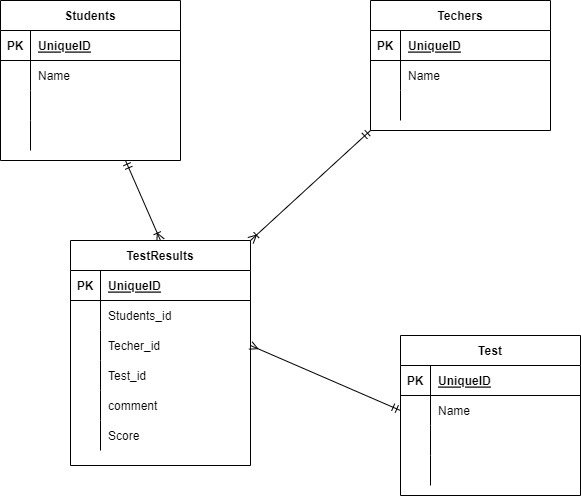

The diagram above was exported from draw.io. Its source (the exported page's mxGraphModel, read from the mxfile embedded in the PNG):
<mxGraphModel dx="1118" dy="782" grid="1" gridSize="10" guides="1" tooltips="1" connect="1" arrows="1" fold="1" page="1" pageScale="1" pageWidth="827" pageHeight="1169" math="0" shadow="0">
  <root>
    <mxCell id="0" />
    <mxCell id="1" parent="0" />
    <mxCell id="2" style="edgeStyle=none;html=1;entryX=0.5;entryY=0;entryDx=0;entryDy=0;startArrow=ERmandOne;startFill=0;endArrow=ERoneToMany;endFill=0;" parent="1" source="3" target="39" edge="1">
      <mxGeometry relative="1" as="geometry" />
    </mxCell>
    <mxCell id="3" value="Students" style="shape=table;startSize=30;container=1;collapsible=1;childLayout=tableLayout;fixedRows=1;rowLines=0;fontStyle=1;align=center;resizeLast=1;" parent="1" vertex="1">
      <mxGeometry x="60" y="90" width="180" height="160" as="geometry" />
    </mxCell>
    <mxCell id="4" value="" style="shape=partialRectangle;collapsible=0;dropTarget=0;pointerEvents=0;fillColor=none;top=0;left=0;bottom=1;right=0;points=[[0,0.5],[1,0.5]];portConstraint=eastwest;" parent="3" vertex="1">
      <mxGeometry y="30" width="180" height="30" as="geometry" />
    </mxCell>
    <mxCell id="5" value="PK" style="shape=partialRectangle;connectable=0;fillColor=none;top=0;left=0;bottom=0;right=0;fontStyle=1;overflow=hidden;" parent="4" vertex="1">
      <mxGeometry width="30" height="30" as="geometry">
        <mxRectangle width="30" height="30" as="alternateBounds" />
      </mxGeometry>
    </mxCell>
    <mxCell id="6" value="UniqueID" style="shape=partialRectangle;connectable=0;fillColor=none;top=0;left=0;bottom=0;right=0;align=left;spacingLeft=6;fontStyle=5;overflow=hidden;" parent="4" vertex="1">
      <mxGeometry x="30" width="150" height="30" as="geometry">
        <mxRectangle width="150" height="30" as="alternateBounds" />
      </mxGeometry>
    </mxCell>
    <mxCell id="7" value="" style="shape=partialRectangle;collapsible=0;dropTarget=0;pointerEvents=0;fillColor=none;top=0;left=0;bottom=0;right=0;points=[[0,0.5],[1,0.5]];portConstraint=eastwest;" parent="3" vertex="1">
      <mxGeometry y="60" width="180" height="30" as="geometry" />
    </mxCell>
    <mxCell id="8" value="" style="shape=partialRectangle;connectable=0;fillColor=none;top=0;left=0;bottom=0;right=0;editable=1;overflow=hidden;" parent="7" vertex="1">
      <mxGeometry width="30" height="30" as="geometry">
        <mxRectangle width="30" height="30" as="alternateBounds" />
      </mxGeometry>
    </mxCell>
    <mxCell id="9" value="Name" style="shape=partialRectangle;connectable=0;fillColor=none;top=0;left=0;bottom=0;right=0;align=left;spacingLeft=6;overflow=hidden;" parent="7" vertex="1">
      <mxGeometry x="30" width="150" height="30" as="geometry">
        <mxRectangle width="150" height="30" as="alternateBounds" />
      </mxGeometry>
    </mxCell>
    <mxCell id="10" value="" style="shape=partialRectangle;collapsible=0;dropTarget=0;pointerEvents=0;fillColor=none;top=0;left=0;bottom=0;right=0;points=[[0,0.5],[1,0.5]];portConstraint=eastwest;" parent="3" vertex="1">
      <mxGeometry y="90" width="180" height="30" as="geometry" />
    </mxCell>
    <mxCell id="11" value="" style="shape=partialRectangle;connectable=0;fillColor=none;top=0;left=0;bottom=0;right=0;editable=1;overflow=hidden;" parent="10" vertex="1">
      <mxGeometry width="30" height="30" as="geometry">
        <mxRectangle width="30" height="30" as="alternateBounds" />
      </mxGeometry>
    </mxCell>
    <mxCell id="12" value="" style="shape=partialRectangle;connectable=0;fillColor=none;top=0;left=0;bottom=0;right=0;align=left;spacingLeft=6;overflow=hidden;" parent="10" vertex="1">
      <mxGeometry x="30" width="150" height="30" as="geometry">
        <mxRectangle width="150" height="30" as="alternateBounds" />
      </mxGeometry>
    </mxCell>
    <mxCell id="13" value="" style="shape=partialRectangle;collapsible=0;dropTarget=0;pointerEvents=0;fillColor=none;top=0;left=0;bottom=0;right=0;points=[[0,0.5],[1,0.5]];portConstraint=eastwest;" parent="3" vertex="1">
      <mxGeometry y="120" width="180" height="30" as="geometry" />
    </mxCell>
    <mxCell id="14" value="" style="shape=partialRectangle;connectable=0;fillColor=none;top=0;left=0;bottom=0;right=0;editable=1;overflow=hidden;" parent="13" vertex="1">
      <mxGeometry width="30" height="30" as="geometry">
        <mxRectangle width="30" height="30" as="alternateBounds" />
      </mxGeometry>
    </mxCell>
    <mxCell id="15" value="" style="shape=partialRectangle;connectable=0;fillColor=none;top=0;left=0;bottom=0;right=0;align=left;spacingLeft=6;overflow=hidden;" parent="13" vertex="1">
      <mxGeometry x="30" width="150" height="30" as="geometry">
        <mxRectangle width="150" height="30" as="alternateBounds" />
      </mxGeometry>
    </mxCell>
    <mxCell id="16" value="Test" style="shape=table;startSize=30;container=1;collapsible=1;childLayout=tableLayout;fixedRows=1;rowLines=0;fontStyle=1;align=center;resizeLast=1;" parent="1" vertex="1">
      <mxGeometry x="460" y="425" width="180" height="160" as="geometry" />
    </mxCell>
    <mxCell id="17" value="" style="shape=partialRectangle;collapsible=0;dropTarget=0;pointerEvents=0;fillColor=none;top=0;left=0;bottom=1;right=0;points=[[0,0.5],[1,0.5]];portConstraint=eastwest;" parent="16" vertex="1">
      <mxGeometry y="30" width="180" height="30" as="geometry" />
    </mxCell>
    <mxCell id="18" value="PK" style="shape=partialRectangle;connectable=0;fillColor=none;top=0;left=0;bottom=0;right=0;fontStyle=1;overflow=hidden;" parent="17" vertex="1">
      <mxGeometry width="30" height="30" as="geometry">
        <mxRectangle width="30" height="30" as="alternateBounds" />
      </mxGeometry>
    </mxCell>
    <mxCell id="19" value="UniqueID" style="shape=partialRectangle;connectable=0;fillColor=none;top=0;left=0;bottom=0;right=0;align=left;spacingLeft=6;fontStyle=5;overflow=hidden;" parent="17" vertex="1">
      <mxGeometry x="30" width="150" height="30" as="geometry">
        <mxRectangle width="150" height="30" as="alternateBounds" />
      </mxGeometry>
    </mxCell>
    <mxCell id="20" value="" style="shape=partialRectangle;collapsible=0;dropTarget=0;pointerEvents=0;fillColor=none;top=0;left=0;bottom=0;right=0;points=[[0,0.5],[1,0.5]];portConstraint=eastwest;" parent="16" vertex="1">
      <mxGeometry y="60" width="180" height="30" as="geometry" />
    </mxCell>
    <mxCell id="21" value="" style="shape=partialRectangle;connectable=0;fillColor=none;top=0;left=0;bottom=0;right=0;editable=1;overflow=hidden;" parent="20" vertex="1">
      <mxGeometry width="30" height="30" as="geometry">
        <mxRectangle width="30" height="30" as="alternateBounds" />
      </mxGeometry>
    </mxCell>
    <mxCell id="22" value="Name" style="shape=partialRectangle;connectable=0;fillColor=none;top=0;left=0;bottom=0;right=0;align=left;spacingLeft=6;overflow=hidden;" parent="20" vertex="1">
      <mxGeometry x="30" width="150" height="30" as="geometry">
        <mxRectangle width="150" height="30" as="alternateBounds" />
      </mxGeometry>
    </mxCell>
    <mxCell id="23" value="" style="shape=partialRectangle;collapsible=0;dropTarget=0;pointerEvents=0;fillColor=none;top=0;left=0;bottom=0;right=0;points=[[0,0.5],[1,0.5]];portConstraint=eastwest;" parent="16" vertex="1">
      <mxGeometry y="90" width="180" height="30" as="geometry" />
    </mxCell>
    <mxCell id="24" value="" style="shape=partialRectangle;connectable=0;fillColor=none;top=0;left=0;bottom=0;right=0;editable=1;overflow=hidden;" parent="23" vertex="1">
      <mxGeometry width="30" height="30" as="geometry">
        <mxRectangle width="30" height="30" as="alternateBounds" />
      </mxGeometry>
    </mxCell>
    <mxCell id="25" value="" style="shape=partialRectangle;connectable=0;fillColor=none;top=0;left=0;bottom=0;right=0;align=left;spacingLeft=6;overflow=hidden;" parent="23" vertex="1">
      <mxGeometry x="30" width="150" height="30" as="geometry">
        <mxRectangle width="150" height="30" as="alternateBounds" />
      </mxGeometry>
    </mxCell>
    <mxCell id="26" value="" style="shape=partialRectangle;collapsible=0;dropTarget=0;pointerEvents=0;fillColor=none;top=0;left=0;bottom=0;right=0;points=[[0,0.5],[1,0.5]];portConstraint=eastwest;" parent="16" vertex="1">
      <mxGeometry y="120" width="180" height="30" as="geometry" />
    </mxCell>
    <mxCell id="27" value="" style="shape=partialRectangle;connectable=0;fillColor=none;top=0;left=0;bottom=0;right=0;editable=1;overflow=hidden;" parent="26" vertex="1">
      <mxGeometry width="30" height="30" as="geometry">
        <mxRectangle width="30" height="30" as="alternateBounds" />
      </mxGeometry>
    </mxCell>
    <mxCell id="28" value="" style="shape=partialRectangle;connectable=0;fillColor=none;top=0;left=0;bottom=0;right=0;align=left;spacingLeft=6;overflow=hidden;" parent="26" vertex="1">
      <mxGeometry x="30" width="150" height="30" as="geometry">
        <mxRectangle width="150" height="30" as="alternateBounds" />
      </mxGeometry>
    </mxCell>
    <mxCell id="29" value="Techers" style="shape=table;startSize=30;container=1;collapsible=1;childLayout=tableLayout;fixedRows=1;rowLines=0;fontStyle=1;align=center;resizeLast=1;" parent="1" vertex="1">
      <mxGeometry x="430" y="90" width="180" height="130" as="geometry" />
    </mxCell>
    <mxCell id="30" value="" style="shape=partialRectangle;collapsible=0;dropTarget=0;pointerEvents=0;fillColor=none;top=0;left=0;bottom=1;right=0;points=[[0,0.5],[1,0.5]];portConstraint=eastwest;" parent="29" vertex="1">
      <mxGeometry y="30" width="180" height="30" as="geometry" />
    </mxCell>
    <mxCell id="31" value="PK" style="shape=partialRectangle;connectable=0;fillColor=none;top=0;left=0;bottom=0;right=0;fontStyle=1;overflow=hidden;" parent="30" vertex="1">
      <mxGeometry width="30" height="30" as="geometry">
        <mxRectangle width="30" height="30" as="alternateBounds" />
      </mxGeometry>
    </mxCell>
    <mxCell id="32" value="UniqueID" style="shape=partialRectangle;connectable=0;fillColor=none;top=0;left=0;bottom=0;right=0;align=left;spacingLeft=6;fontStyle=5;overflow=hidden;" parent="30" vertex="1">
      <mxGeometry x="30" width="150" height="30" as="geometry">
        <mxRectangle width="150" height="30" as="alternateBounds" />
      </mxGeometry>
    </mxCell>
    <mxCell id="33" value="" style="shape=partialRectangle;collapsible=0;dropTarget=0;pointerEvents=0;fillColor=none;top=0;left=0;bottom=0;right=0;points=[[0,0.5],[1,0.5]];portConstraint=eastwest;" parent="29" vertex="1">
      <mxGeometry y="60" width="180" height="30" as="geometry" />
    </mxCell>
    <mxCell id="34" value="" style="shape=partialRectangle;connectable=0;fillColor=none;top=0;left=0;bottom=0;right=0;editable=1;overflow=hidden;" parent="33" vertex="1">
      <mxGeometry width="30" height="30" as="geometry">
        <mxRectangle width="30" height="30" as="alternateBounds" />
      </mxGeometry>
    </mxCell>
    <mxCell id="35" value="Name" style="shape=partialRectangle;connectable=0;fillColor=none;top=0;left=0;bottom=0;right=0;align=left;spacingLeft=6;overflow=hidden;" parent="33" vertex="1">
      <mxGeometry x="30" width="150" height="30" as="geometry">
        <mxRectangle width="150" height="30" as="alternateBounds" />
      </mxGeometry>
    </mxCell>
    <mxCell id="36" value="" style="shape=partialRectangle;collapsible=0;dropTarget=0;pointerEvents=0;fillColor=none;top=0;left=0;bottom=0;right=0;points=[[0,0.5],[1,0.5]];portConstraint=eastwest;" parent="29" vertex="1">
      <mxGeometry y="90" width="180" height="30" as="geometry" />
    </mxCell>
    <mxCell id="37" value="" style="shape=partialRectangle;connectable=0;fillColor=none;top=0;left=0;bottom=0;right=0;editable=1;overflow=hidden;" parent="36" vertex="1">
      <mxGeometry width="30" height="30" as="geometry">
        <mxRectangle width="30" height="30" as="alternateBounds" />
      </mxGeometry>
    </mxCell>
    <mxCell id="38" value="" style="shape=partialRectangle;connectable=0;fillColor=none;top=0;left=0;bottom=0;right=0;align=left;spacingLeft=6;overflow=hidden;" parent="36" vertex="1">
      <mxGeometry x="30" width="150" height="30" as="geometry">
        <mxRectangle width="150" height="30" as="alternateBounds" />
      </mxGeometry>
    </mxCell>
    <mxCell id="39" value="TestResults" style="shape=table;startSize=30;container=1;collapsible=1;childLayout=tableLayout;fixedRows=1;rowLines=0;fontStyle=1;align=center;resizeLast=1;" parent="1" vertex="1">
      <mxGeometry x="130" y="330" width="180" height="225" as="geometry" />
    </mxCell>
    <mxCell id="40" value="" style="shape=partialRectangle;collapsible=0;dropTarget=0;pointerEvents=0;fillColor=none;top=0;left=0;bottom=1;right=0;points=[[0,0.5],[1,0.5]];portConstraint=eastwest;" parent="39" vertex="1">
      <mxGeometry y="30" width="180" height="30" as="geometry" />
    </mxCell>
    <mxCell id="41" value="PK" style="shape=partialRectangle;connectable=0;fillColor=none;top=0;left=0;bottom=0;right=0;fontStyle=1;overflow=hidden;" parent="40" vertex="1">
      <mxGeometry width="30" height="30" as="geometry">
        <mxRectangle width="30" height="30" as="alternateBounds" />
      </mxGeometry>
    </mxCell>
    <mxCell id="42" value="UniqueID" style="shape=partialRectangle;connectable=0;fillColor=none;top=0;left=0;bottom=0;right=0;align=left;spacingLeft=6;fontStyle=5;overflow=hidden;" parent="40" vertex="1">
      <mxGeometry x="30" width="150" height="30" as="geometry">
        <mxRectangle width="150" height="30" as="alternateBounds" />
      </mxGeometry>
    </mxCell>
    <mxCell id="43" value="" style="shape=partialRectangle;collapsible=0;dropTarget=0;pointerEvents=0;fillColor=none;top=0;left=0;bottom=0;right=0;points=[[0,0.5],[1,0.5]];portConstraint=eastwest;" parent="39" vertex="1">
      <mxGeometry y="60" width="180" height="30" as="geometry" />
    </mxCell>
    <mxCell id="44" value="" style="shape=partialRectangle;connectable=0;fillColor=none;top=0;left=0;bottom=0;right=0;editable=1;overflow=hidden;" parent="43" vertex="1">
      <mxGeometry width="30" height="30" as="geometry">
        <mxRectangle width="30" height="30" as="alternateBounds" />
      </mxGeometry>
    </mxCell>
    <mxCell id="45" value="Students_id" style="shape=partialRectangle;connectable=0;fillColor=none;top=0;left=0;bottom=0;right=0;align=left;spacingLeft=6;overflow=hidden;" parent="43" vertex="1">
      <mxGeometry x="30" width="150" height="30" as="geometry">
        <mxRectangle width="150" height="30" as="alternateBounds" />
      </mxGeometry>
    </mxCell>
    <mxCell id="46" value="" style="shape=partialRectangle;collapsible=0;dropTarget=0;pointerEvents=0;fillColor=none;top=0;left=0;bottom=0;right=0;points=[[0,0.5],[1,0.5]];portConstraint=eastwest;" parent="39" vertex="1">
      <mxGeometry y="90" width="180" height="30" as="geometry" />
    </mxCell>
    <mxCell id="47" value="" style="shape=partialRectangle;connectable=0;fillColor=none;top=0;left=0;bottom=0;right=0;editable=1;overflow=hidden;" parent="46" vertex="1">
      <mxGeometry width="30" height="30" as="geometry">
        <mxRectangle width="30" height="30" as="alternateBounds" />
      </mxGeometry>
    </mxCell>
    <mxCell id="48" value="Techer_id" style="shape=partialRectangle;connectable=0;fillColor=none;top=0;left=0;bottom=0;right=0;align=left;spacingLeft=6;overflow=hidden;" parent="46" vertex="1">
      <mxGeometry x="30" width="150" height="30" as="geometry">
        <mxRectangle width="150" height="30" as="alternateBounds" />
      </mxGeometry>
    </mxCell>
    <mxCell id="49" value="" style="shape=partialRectangle;collapsible=0;dropTarget=0;pointerEvents=0;fillColor=none;top=0;left=0;bottom=0;right=0;points=[[0,0.5],[1,0.5]];portConstraint=eastwest;" parent="39" vertex="1">
      <mxGeometry y="120" width="180" height="30" as="geometry" />
    </mxCell>
    <mxCell id="50" value="" style="shape=partialRectangle;connectable=0;fillColor=none;top=0;left=0;bottom=0;right=0;editable=1;overflow=hidden;" parent="49" vertex="1">
      <mxGeometry width="30" height="30" as="geometry">
        <mxRectangle width="30" height="30" as="alternateBounds" />
      </mxGeometry>
    </mxCell>
    <mxCell id="51" value="Test_id" style="shape=partialRectangle;connectable=0;fillColor=none;top=0;left=0;bottom=0;right=0;align=left;spacingLeft=6;overflow=hidden;" parent="49" vertex="1">
      <mxGeometry x="30" width="150" height="30" as="geometry">
        <mxRectangle width="150" height="30" as="alternateBounds" />
      </mxGeometry>
    </mxCell>
    <mxCell id="52" value="" style="shape=partialRectangle;collapsible=0;dropTarget=0;pointerEvents=0;fillColor=none;top=0;left=0;bottom=0;right=0;points=[[0,0.5],[1,0.5]];portConstraint=eastwest;" parent="39" vertex="1">
      <mxGeometry y="150" width="180" height="30" as="geometry" />
    </mxCell>
    <mxCell id="53" value="" style="shape=partialRectangle;connectable=0;fillColor=none;top=0;left=0;bottom=0;right=0;editable=1;overflow=hidden;" parent="52" vertex="1">
      <mxGeometry width="30" height="30" as="geometry">
        <mxRectangle width="30" height="30" as="alternateBounds" />
      </mxGeometry>
    </mxCell>
    <mxCell id="54" value="comment" style="shape=partialRectangle;connectable=0;fillColor=none;top=0;left=0;bottom=0;right=0;align=left;spacingLeft=6;overflow=hidden;" parent="52" vertex="1">
      <mxGeometry x="30" width="150" height="30" as="geometry">
        <mxRectangle width="150" height="30" as="alternateBounds" />
      </mxGeometry>
    </mxCell>
    <mxCell id="55" value="" style="shape=partialRectangle;collapsible=0;dropTarget=0;pointerEvents=0;fillColor=none;top=0;left=0;bottom=0;right=0;points=[[0,0.5],[1,0.5]];portConstraint=eastwest;" parent="39" vertex="1">
      <mxGeometry y="180" width="180" height="30" as="geometry" />
    </mxCell>
    <mxCell id="56" value="" style="shape=partialRectangle;connectable=0;fillColor=none;top=0;left=0;bottom=0;right=0;editable=1;overflow=hidden;" parent="55" vertex="1">
      <mxGeometry width="30" height="30" as="geometry">
        <mxRectangle width="30" height="30" as="alternateBounds" />
      </mxGeometry>
    </mxCell>
    <mxCell id="57" value="Score" style="shape=partialRectangle;connectable=0;fillColor=none;top=0;left=0;bottom=0;right=0;align=left;spacingLeft=6;overflow=hidden;" parent="55" vertex="1">
      <mxGeometry x="30" width="150" height="30" as="geometry">
        <mxRectangle width="150" height="30" as="alternateBounds" />
      </mxGeometry>
    </mxCell>
    <mxCell id="58" style="edgeStyle=none;html=1;entryX=1;entryY=0;entryDx=0;entryDy=0;startArrow=ERmandOne;startFill=0;endArrow=ERoneToMany;endFill=0;exitX=0;exitY=1;exitDx=0;exitDy=0;" parent="1" source="29" target="39" edge="1">
      <mxGeometry relative="1" as="geometry" />
    </mxCell>
    <mxCell id="59" style="edgeStyle=none;html=1;entryX=1;entryY=0.5;entryDx=0;entryDy=0;startArrow=ERmandOne;startFill=0;endArrow=ERmany;endFill=0;exitX=0;exitY=0.5;exitDx=0;exitDy=0;" parent="1" source="20" target="46" edge="1">
      <mxGeometry relative="1" as="geometry" />
    </mxCell>
  </root>
</mxGraphModel>